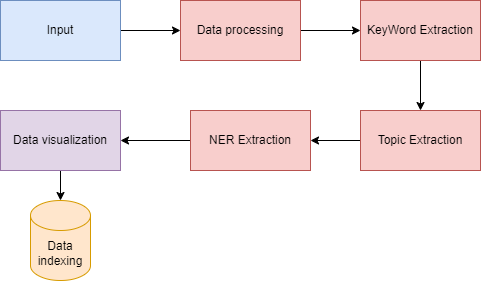

The diagram above was exported from draw.io. Its source (the exported page's mxGraphModel, read from the mxfile embedded in the PNG):
<mxGraphModel dx="880" dy="484" grid="1" gridSize="10" guides="1" tooltips="1" connect="1" arrows="1" fold="1" page="1" pageScale="1" pageWidth="827" pageHeight="1169" math="0" shadow="0">
  <root>
    <mxCell id="0" />
    <mxCell id="1" parent="0" />
    <mxCell id="cIlh9P1FQxwC_j5i-Ypq-9" value="" style="edgeStyle=orthogonalEdgeStyle;rounded=0;orthogonalLoop=1;jettySize=auto;html=1;" edge="1" parent="1" source="cIlh9P1FQxwC_j5i-Ypq-1" target="cIlh9P1FQxwC_j5i-Ypq-2">
      <mxGeometry relative="1" as="geometry" />
    </mxCell>
    <mxCell id="cIlh9P1FQxwC_j5i-Ypq-1" value="Input" style="rounded=0;whiteSpace=wrap;html=1;fillColor=#dae8fc;strokeColor=#6c8ebf;" vertex="1" parent="1">
      <mxGeometry x="90" y="100" width="120" height="60" as="geometry" />
    </mxCell>
    <mxCell id="cIlh9P1FQxwC_j5i-Ypq-10" value="" style="edgeStyle=orthogonalEdgeStyle;rounded=0;orthogonalLoop=1;jettySize=auto;html=1;" edge="1" parent="1" source="cIlh9P1FQxwC_j5i-Ypq-2" target="cIlh9P1FQxwC_j5i-Ypq-3">
      <mxGeometry relative="1" as="geometry" />
    </mxCell>
    <mxCell id="cIlh9P1FQxwC_j5i-Ypq-2" value="Data processing" style="rounded=0;whiteSpace=wrap;html=1;fillColor=#f8cecc;strokeColor=#b85450;" vertex="1" parent="1">
      <mxGeometry x="270" y="100" width="120" height="60" as="geometry" />
    </mxCell>
    <mxCell id="cIlh9P1FQxwC_j5i-Ypq-11" value="" style="edgeStyle=orthogonalEdgeStyle;rounded=0;orthogonalLoop=1;jettySize=auto;html=1;" edge="1" parent="1" source="cIlh9P1FQxwC_j5i-Ypq-3" target="cIlh9P1FQxwC_j5i-Ypq-5">
      <mxGeometry relative="1" as="geometry" />
    </mxCell>
    <mxCell id="cIlh9P1FQxwC_j5i-Ypq-3" value="KeyWord Extraction" style="rounded=0;whiteSpace=wrap;html=1;fillColor=#f8cecc;strokeColor=#b85450;" vertex="1" parent="1">
      <mxGeometry x="450" y="100" width="120" height="60" as="geometry" />
    </mxCell>
    <mxCell id="cIlh9P1FQxwC_j5i-Ypq-13" value="" style="edgeStyle=orthogonalEdgeStyle;rounded=0;orthogonalLoop=1;jettySize=auto;html=1;" edge="1" parent="1" source="cIlh9P1FQxwC_j5i-Ypq-4" target="cIlh9P1FQxwC_j5i-Ypq-6">
      <mxGeometry relative="1" as="geometry" />
    </mxCell>
    <mxCell id="cIlh9P1FQxwC_j5i-Ypq-4" value="NER Extraction&lt;br&gt;" style="rounded=0;whiteSpace=wrap;html=1;fillColor=#f8cecc;strokeColor=#b85450;" vertex="1" parent="1">
      <mxGeometry x="280" y="210" width="120" height="60" as="geometry" />
    </mxCell>
    <mxCell id="cIlh9P1FQxwC_j5i-Ypq-12" value="" style="edgeStyle=orthogonalEdgeStyle;rounded=0;orthogonalLoop=1;jettySize=auto;html=1;" edge="1" parent="1" source="cIlh9P1FQxwC_j5i-Ypq-5" target="cIlh9P1FQxwC_j5i-Ypq-4">
      <mxGeometry relative="1" as="geometry" />
    </mxCell>
    <mxCell id="cIlh9P1FQxwC_j5i-Ypq-5" value="Topic Extraction" style="rounded=0;whiteSpace=wrap;html=1;fillColor=#f8cecc;strokeColor=#b85450;" vertex="1" parent="1">
      <mxGeometry x="450" y="210" width="120" height="60" as="geometry" />
    </mxCell>
    <mxCell id="cIlh9P1FQxwC_j5i-Ypq-14" value="" style="edgeStyle=orthogonalEdgeStyle;rounded=0;orthogonalLoop=1;jettySize=auto;html=1;" edge="1" parent="1" source="cIlh9P1FQxwC_j5i-Ypq-6" target="cIlh9P1FQxwC_j5i-Ypq-8">
      <mxGeometry relative="1" as="geometry" />
    </mxCell>
    <mxCell id="cIlh9P1FQxwC_j5i-Ypq-6" value="Data visualization" style="rounded=0;whiteSpace=wrap;html=1;fillColor=#e1d5e7;strokeColor=#9673a6;" vertex="1" parent="1">
      <mxGeometry x="90" y="210" width="120" height="60" as="geometry" />
    </mxCell>
    <mxCell id="cIlh9P1FQxwC_j5i-Ypq-8" value="Data indexing" style="shape=cylinder3;whiteSpace=wrap;html=1;boundedLbl=1;backgroundOutline=1;size=15;fillColor=#ffe6cc;strokeColor=#d79b00;" vertex="1" parent="1">
      <mxGeometry x="120" y="300" width="60" height="80" as="geometry" />
    </mxCell>
  </root>
</mxGraphModel>